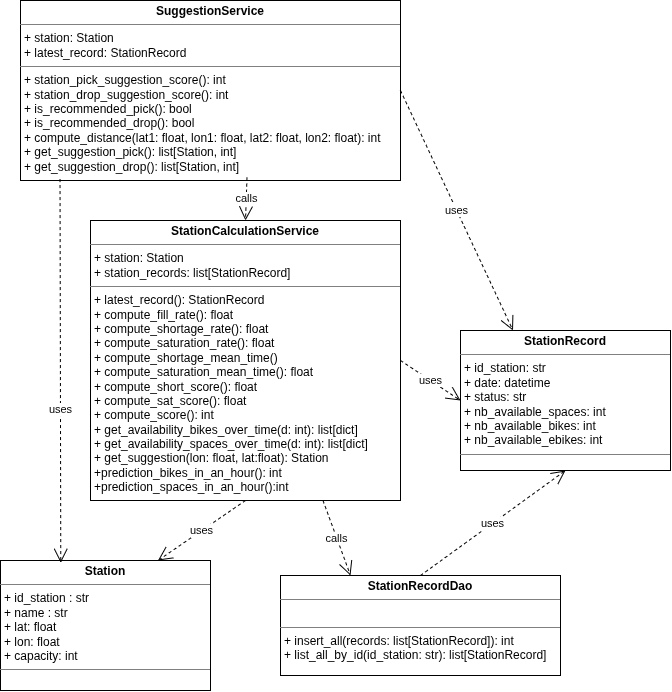

The diagram above was exported from draw.io. Its source (the exported page's mxGraphModel, read from the mxfile embedded in the PNG):
<mxGraphModel dx="1342" dy="764" grid="1" gridSize="10" guides="1" tooltips="1" connect="1" arrows="1" fold="1" page="1" pageScale="1" pageWidth="827" pageHeight="1169" math="0" shadow="0">
  <root>
    <mxCell id="0" />
    <mxCell id="1" parent="0" />
    <mxCell id="WouvQC1khIjvuzi2WTQK-132" parent="1" style="verticalAlign=top;align=left;overflow=fill;html=1;whiteSpace=wrap;" value="&lt;p style=&quot;margin:0px;margin-top:4px;text-align:center;&quot;&gt;&lt;b&gt;StationCalculationService&lt;/b&gt;&lt;/p&gt;&lt;hr size=&quot;1&quot; style=&quot;border-style:solid;&quot;&gt;&lt;p style=&quot;margin:0px;margin-left:4px;&quot;&gt;+ station: Station&lt;/p&gt;&lt;p style=&quot;margin:0px;margin-left:4px;&quot;&gt;+ station_records: list[StationRecord]&lt;/p&gt;&lt;hr size=&quot;1&quot; style=&quot;border-style:solid;&quot;&gt;&lt;p style=&quot;margin:0px;margin-left:4px;&quot;&gt;+ latest_record(): StationRecord&lt;/p&gt;&lt;p style=&quot;margin:0px;margin-left:4px;&quot;&gt;+ compute_fill_rate(): float&lt;/p&gt;&lt;p style=&quot;margin:0px;margin-left:4px;&quot;&gt;+ compute_shortage_rate(&lt;span style=&quot;background-color: transparent; color: light-dark(rgb(0, 0, 0), rgb(255, 255, 255));&quot;&gt;): float&lt;/span&gt;&lt;/p&gt;&lt;p style=&quot;margin:0px;margin-left:4px;&quot;&gt;+ compute_saturation_rate(&lt;span style=&quot;background-color: transparent; color: light-dark(rgb(0, 0, 0), rgb(255, 255, 255));&quot;&gt;): float&lt;/span&gt;&lt;/p&gt;&lt;p style=&quot;margin:0px;margin-left:4px;&quot;&gt;+ compute_shortage_mean_time()&lt;/p&gt;&lt;p style=&quot;margin:0px;margin-left:4px;&quot;&gt;+ compute_saturation_mean_time(): float&lt;/p&gt;&lt;p style=&quot;margin:0px;margin-left:4px;&quot;&gt;+ compute_short_score(): float&lt;/p&gt;&lt;p style=&quot;margin:0px;margin-left:4px;&quot;&gt;+ compute_sat_score(): float&lt;/p&gt;&lt;p style=&quot;margin:0px;margin-left:4px;&quot;&gt;+ compute_score(): int&lt;/p&gt;&lt;p style=&quot;margin:0px;margin-left:4px;&quot;&gt;+ get_availability_bikes_over_time(d: int): list[dict]&lt;/p&gt;&lt;p style=&quot;margin:0px;margin-left:4px;&quot;&gt;+ get_availability_spaces_over_time(d: int): list[dict]&lt;/p&gt;&lt;p style=&quot;margin:0px;margin-left:4px;&quot;&gt;+ get_suggestion(lon: float, lat:float): Station&lt;/p&gt;&lt;p style=&quot;margin:0px;margin-left:4px;&quot;&gt;+prediction_bikes_in_an_hour(): int&lt;/p&gt;&lt;p style=&quot;margin:0px;margin-left:4px;&quot;&gt;+prediction_spaces_in_an_hour():int&lt;/p&gt;" vertex="1">
      <mxGeometry height="280" width="310" x="130" y="330" as="geometry" />
    </mxCell>
    <mxCell id="WouvQC1khIjvuzi2WTQK-133" parent="1" style="verticalAlign=top;align=left;overflow=fill;html=1;whiteSpace=wrap;" value="&lt;p style=&quot;margin:0px;margin-top:4px;text-align:center;&quot;&gt;&lt;b&gt;SuggestionService&lt;/b&gt;&lt;/p&gt;&lt;hr size=&quot;1&quot; style=&quot;border-style:solid;&quot;&gt;&lt;p style=&quot;margin:0px;margin-left:4px;&quot;&gt;+ station: Station&lt;/p&gt;&lt;p style=&quot;margin:0px;margin-left:4px;&quot;&gt;+ latest_record: StationRecord&lt;/p&gt;&lt;hr size=&quot;1&quot; style=&quot;border-style:solid;&quot;&gt;&lt;p style=&quot;margin:0px;margin-left:4px;&quot;&gt;+ station_pick_suggestion_score(): int&lt;/p&gt;&lt;p style=&quot;margin:0px;margin-left:4px;&quot;&gt;+ station_drop_suggestion_score(): int&lt;/p&gt;&lt;p style=&quot;margin:0px;margin-left:4px;&quot;&gt;+ is_recommended_pick(): bool&lt;/p&gt;&lt;p style=&quot;margin:0px;margin-left:4px;&quot;&gt;+ is_recommended_drop(): bool&lt;/p&gt;&lt;p style=&quot;margin:0px;margin-left:4px;&quot;&gt;+ compute_distance(lat1: float, lon1: float, lat2: float, lon2: float): int&lt;/p&gt;&lt;p style=&quot;margin:0px;margin-left:4px;&quot;&gt;+ get_suggestion_pick(): list[Station, int]&lt;/p&gt;&lt;p style=&quot;margin:0px;margin-left:4px;&quot;&gt;+ get_suggestion_drop(): list[Station, int]&lt;/p&gt;" vertex="1">
      <mxGeometry height="180" width="380" x="60" y="110" as="geometry" />
    </mxCell>
    <mxCell id="WouvQC1khIjvuzi2WTQK-134" parent="1" style="verticalAlign=top;align=left;overflow=fill;html=1;whiteSpace=wrap;" value="&lt;p style=&quot;margin:0px;margin-top:4px;text-align:center;&quot;&gt;&lt;b&gt;StationRecord&lt;/b&gt;&lt;/p&gt;&lt;hr size=&quot;1&quot; style=&quot;border-style:solid;&quot;&gt;&lt;p style=&quot;margin: 0px 0px 0px 4px;&quot;&gt;+ id_station: str&lt;/p&gt;&lt;p style=&quot;margin: 0px 0px 0px 4px;&quot;&gt;+ date: datetime&lt;/p&gt;&lt;p style=&quot;margin: 0px 0px 0px 4px;&quot;&gt;+ status: str&lt;/p&gt;&lt;p style=&quot;margin: 0px 0px 0px 4px;&quot;&gt;+ nb_available_spaces: int&lt;/p&gt;&lt;p style=&quot;margin: 0px 0px 0px 4px;&quot;&gt;+ nb_available_bikes: int&lt;/p&gt;&lt;p style=&quot;margin: 0px 0px 0px 4px;&quot;&gt;+ nb_available_ebikes: int&lt;/p&gt;&lt;hr size=&quot;1&quot; style=&quot;border-style:solid;&quot;&gt;&lt;p style=&quot;margin:0px;margin-left:4px;&quot;&gt;&lt;br&gt;&lt;/p&gt;" vertex="1">
      <mxGeometry height="140" width="210" x="500" y="440" as="geometry" />
    </mxCell>
    <mxCell id="WouvQC1khIjvuzi2WTQK-135" parent="1" style="verticalAlign=top;align=left;overflow=fill;html=1;whiteSpace=wrap;" value="&lt;p style=&quot;margin:0px;margin-top:4px;text-align:center;&quot;&gt;&lt;b&gt;Station&lt;/b&gt;&lt;/p&gt;&lt;hr size=&quot;1&quot; style=&quot;border-style:solid;&quot;&gt;&lt;p style=&quot;margin:0px;margin-left:4px;&quot;&gt;+ id_station : str&lt;/p&gt;&lt;p style=&quot;margin:0px;margin-left:4px;&quot;&gt;+ name : str&lt;/p&gt;&lt;p style=&quot;margin:0px;margin-left:4px;&quot;&gt;+ lat: float&lt;/p&gt;&lt;p style=&quot;margin:0px;margin-left:4px;&quot;&gt;+ lon: float&lt;/p&gt;&lt;p style=&quot;margin:0px;margin-left:4px;&quot;&gt;+ capacity: int&lt;/p&gt;&lt;hr size=&quot;1&quot; style=&quot;border-style:solid;&quot;&gt;" vertex="1">
      <mxGeometry height="130" width="210" x="40" y="670" as="geometry" />
    </mxCell>
    <mxCell id="WouvQC1khIjvuzi2WTQK-136" parent="1" style="verticalAlign=top;align=left;overflow=fill;html=1;whiteSpace=wrap;" value="&lt;p style=&quot;margin:0px;margin-top:4px;text-align:center;&quot;&gt;&lt;b&gt;StationRecordDao&lt;/b&gt;&lt;/p&gt;&lt;hr size=&quot;1&quot; style=&quot;border-style:solid;&quot;&gt;&lt;p style=&quot;margin:0px;margin-left:4px;&quot;&gt;&lt;br&gt;&lt;/p&gt;&lt;hr size=&quot;1&quot; style=&quot;border-style:solid;&quot;&gt;&lt;p style=&quot;margin:0px;margin-left:4px;&quot;&gt;+ insert_all(records: list[StationRecord]): int&lt;/p&gt;&lt;p style=&quot;margin:0px;margin-left:4px;&quot;&gt;+ list_all_by_id(id_station: str): list[StationRecord]&lt;/p&gt;" vertex="1">
      <mxGeometry height="100" width="280" x="320" y="685" as="geometry" />
    </mxCell>
    <mxCell id="WouvQC1khIjvuzi2WTQK-137" edge="1" parent="1" source="WouvQC1khIjvuzi2WTQK-133" style="endArrow=open;endSize=12;dashed=1;html=1;rounded=0;exitX=0.596;exitY=0.984;exitDx=0;exitDy=0;entryX=0.5;entryY=0;entryDx=0;entryDy=0;exitPerimeter=0;" target="WouvQC1khIjvuzi2WTQK-132" value="calls">
      <mxGeometry relative="1" width="160" as="geometry">
        <mxPoint x="270" y="310" as="sourcePoint" />
        <mxPoint x="340" y="515" as="targetPoint" />
      </mxGeometry>
    </mxCell>
    <mxCell id="WouvQC1khIjvuzi2WTQK-138" edge="1" parent="1" source="WouvQC1khIjvuzi2WTQK-132" style="endArrow=open;endSize=12;dashed=1;html=1;rounded=0;exitX=0.75;exitY=1;exitDx=0;exitDy=0;entryX=0.25;entryY=0;entryDx=0;entryDy=0;" target="WouvQC1khIjvuzi2WTQK-136" value="calls">
      <mxGeometry relative="1" width="160" as="geometry">
        <mxPoint x="540" y="630" as="sourcePoint" />
        <mxPoint x="610" y="835" as="targetPoint" />
      </mxGeometry>
    </mxCell>
    <mxCell id="WouvQC1khIjvuzi2WTQK-139" edge="1" parent="1" source="WouvQC1khIjvuzi2WTQK-132" style="endArrow=open;endSize=12;dashed=1;html=1;rounded=0;exitX=1;exitY=0.5;exitDx=0;exitDy=0;entryX=0;entryY=0.5;entryDx=0;entryDy=0;" target="WouvQC1khIjvuzi2WTQK-134" value="uses">
      <mxGeometry relative="1" width="160" x="-0.0029" as="geometry">
        <mxPoint as="offset" />
        <mxPoint x="410" y="640" as="sourcePoint" />
        <mxPoint x="480" y="845" as="targetPoint" />
      </mxGeometry>
    </mxCell>
    <mxCell id="WouvQC1khIjvuzi2WTQK-140" edge="1" parent="1" source="WouvQC1khIjvuzi2WTQK-133" style="endArrow=open;endSize=12;dashed=1;html=1;rounded=0;exitX=0.104;exitY=0.992;exitDx=0;exitDy=0;exitPerimeter=0;entryX=0.287;entryY=0.018;entryDx=0;entryDy=0;entryPerimeter=0;" target="WouvQC1khIjvuzi2WTQK-135" value="uses">
      <mxGeometry relative="1" width="160" x="0.1986" as="geometry">
        <mxPoint as="offset" />
        <Array as="points" />
        <mxPoint x="160" y="660" as="sourcePoint" />
        <mxPoint x="100" y="750" as="targetPoint" />
      </mxGeometry>
    </mxCell>
    <mxCell id="WouvQC1khIjvuzi2WTQK-141" edge="1" parent="1" source="WouvQC1khIjvuzi2WTQK-133" style="endArrow=open;endSize=12;dashed=1;html=1;rounded=0;exitX=1;exitY=0.5;exitDx=0;exitDy=0;entryX=0.25;entryY=0;entryDx=0;entryDy=0;" target="WouvQC1khIjvuzi2WTQK-134" value="uses">
      <mxGeometry relative="1" width="160" x="-0.0029" as="geometry">
        <mxPoint as="offset" />
        <mxPoint x="250" y="660" as="sourcePoint" />
        <mxPoint x="320" y="865" as="targetPoint" />
      </mxGeometry>
    </mxCell>
    <mxCell id="WouvQC1khIjvuzi2WTQK-142" edge="1" parent="1" source="WouvQC1khIjvuzi2WTQK-132" style="endArrow=open;endSize=12;dashed=1;html=1;rounded=0;exitX=0.5;exitY=1;exitDx=0;exitDy=0;entryX=0.75;entryY=0;entryDx=0;entryDy=0;" target="WouvQC1khIjvuzi2WTQK-135" value="uses">
      <mxGeometry relative="1" width="160" x="-0.0029" as="geometry">
        <mxPoint as="offset" />
        <mxPoint x="330" y="730" as="sourcePoint" />
        <mxPoint x="400" y="935" as="targetPoint" />
      </mxGeometry>
    </mxCell>
    <mxCell id="WouvQC1khIjvuzi2WTQK-143" edge="1" parent="1" source="WouvQC1khIjvuzi2WTQK-136" style="endArrow=open;endSize=12;dashed=1;html=1;rounded=0;exitX=0.5;exitY=0;exitDx=0;exitDy=0;entryX=0.5;entryY=1;entryDx=0;entryDy=0;" target="WouvQC1khIjvuzi2WTQK-134" value="uses">
      <mxGeometry relative="1" width="160" x="-0.0029" as="geometry">
        <mxPoint as="offset" />
        <mxPoint x="-30" y="780" as="sourcePoint" />
        <mxPoint x="-100" y="915" as="targetPoint" />
      </mxGeometry>
    </mxCell>
  </root>
</mxGraphModel>